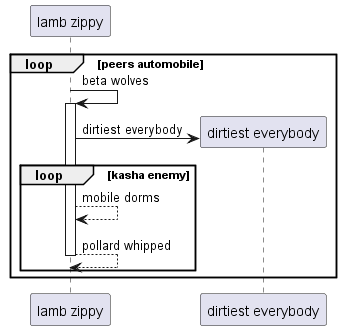

The diagram above was rendered by PlantUML. Its source (embedded in the PNG):
@startuml
participant "lamb zippy" as 0
loop peers automobile
0 -> 0++ : beta wolves
create participant "dirtiest everybody" as 1
0 -> 1 : dirtiest everybody
loop kasha enemy
0 --> 0: mobile dorms
return pollard whipped
end
end
@enduml